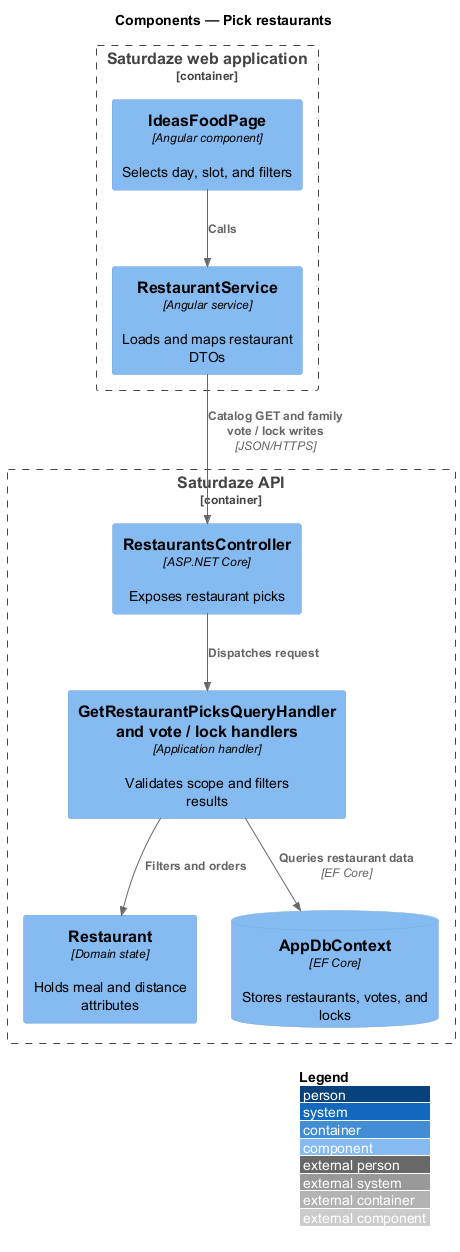

The diagram above was rendered by PlantUML. Its source (embedded in the PNG):
@startuml
!include <C4/C4_Component>
LAYOUT_WITH_LEGEND()
title Components — Pick restaurants

Container_Boundary(web, "Saturdaze web application") {
  Component(page, "IdeasFoodPage", "Angular component", "Selects day, slot, and filters")
  Component(client, "RestaurantService", "Angular service", "Loads and maps restaurant DTOs")
}
Container_Boundary(api, "Saturdaze API") {
  Component(controller, "RestaurantsController", "ASP.NET Core", "Exposes restaurant picks")
  Component(handler, "GetRestaurantPicksQueryHandler and vote / lock handlers", "Application handler", "Validates scope and filters results")
  Component(entity, "Restaurant", "Domain state", "Holds meal and distance attributes")
  ComponentDb(db, "AppDbContext", "EF Core", "Stores restaurants, votes, and locks")
}
Rel(page, client, "Calls")
Rel(client, controller, "Catalog GET and family vote / lock writes", "JSON/HTTPS")
Rel(controller, handler, "Dispatches request")
Rel(handler, entity, "Filters and orders")
Rel(handler, db, "Queries restaurant data", "EF Core")
@enduml